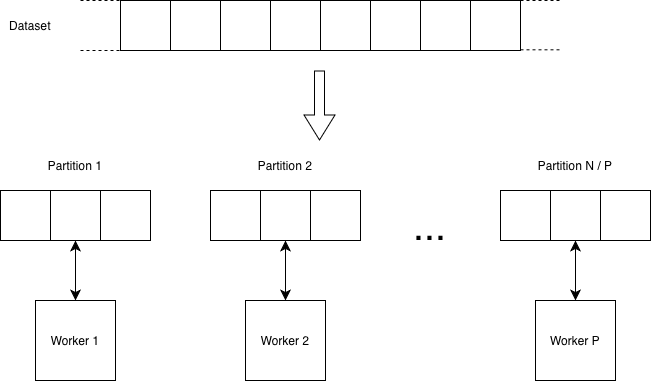

The diagram above was exported from draw.io. Its source (the exported page's mxGraphModel, read from the mxfile embedded in the PNG):
<mxGraphModel dx="815" dy="469" grid="1" gridSize="10" guides="1" tooltips="1" connect="1" arrows="1" fold="1" page="1" pageScale="1" pageWidth="827" pageHeight="1169" background="none" math="0" shadow="0">
  <root>
    <mxCell id="0" />
    <mxCell id="1" parent="0" />
    <mxCell id="QvFXoRVUjZ1ANO1mx7EY-1" parent="1" style="whiteSpace=wrap;html=1;aspect=fixed;fillColor=none;" value="" vertex="1">
      <mxGeometry height="50" width="50" x="210" y="170" as="geometry" />
    </mxCell>
    <mxCell id="QvFXoRVUjZ1ANO1mx7EY-2" parent="1" style="whiteSpace=wrap;html=1;aspect=fixed;fillColor=none;" value="" vertex="1">
      <mxGeometry height="50" width="50" x="260" y="170" as="geometry" />
    </mxCell>
    <mxCell id="QvFXoRVUjZ1ANO1mx7EY-3" parent="1" style="whiteSpace=wrap;html=1;aspect=fixed;fillColor=none;" value="" vertex="1">
      <mxGeometry height="50" width="50" x="310" y="170" as="geometry" />
    </mxCell>
    <mxCell id="QvFXoRVUjZ1ANO1mx7EY-4" parent="1" style="whiteSpace=wrap;html=1;aspect=fixed;fillColor=none;" value="" vertex="1">
      <mxGeometry height="50" width="50" x="360" y="170" as="geometry" />
    </mxCell>
    <mxCell id="QvFXoRVUjZ1ANO1mx7EY-5" parent="1" style="whiteSpace=wrap;html=1;aspect=fixed;fillColor=none;" value="" vertex="1">
      <mxGeometry height="50" width="50" x="410" y="170" as="geometry" />
    </mxCell>
    <mxCell id="QvFXoRVUjZ1ANO1mx7EY-6" parent="1" style="whiteSpace=wrap;html=1;aspect=fixed;fillColor=none;" value="" vertex="1">
      <mxGeometry height="50" width="50" x="460" y="170" as="geometry" />
    </mxCell>
    <mxCell id="QvFXoRVUjZ1ANO1mx7EY-7" parent="1" style="whiteSpace=wrap;html=1;aspect=fixed;fillColor=none;" value="" vertex="1">
      <mxGeometry height="50" width="50" x="510" y="170" as="geometry" />
    </mxCell>
    <mxCell id="QvFXoRVUjZ1ANO1mx7EY-8" parent="1" style="whiteSpace=wrap;html=1;aspect=fixed;fillColor=none;" value="" vertex="1">
      <mxGeometry height="50" width="50" x="560" y="170" as="geometry" />
    </mxCell>
    <mxCell id="QvFXoRVUjZ1ANO1mx7EY-9" edge="1" parent="1" style="endArrow=none;dashed=1;html=1;rounded=0;fontSize=12;startSize=8;endSize=8;curved=1;" value="">
      <mxGeometry height="50" relative="1" width="50" as="geometry">
        <mxPoint x="610" y="170" as="sourcePoint" />
        <mxPoint x="650" y="170" as="targetPoint" />
      </mxGeometry>
    </mxCell>
    <mxCell id="QvFXoRVUjZ1ANO1mx7EY-10" edge="1" parent="1" style="endArrow=none;dashed=1;html=1;rounded=0;fontSize=12;startSize=8;endSize=8;curved=1;" value="">
      <mxGeometry height="50" relative="1" width="50" as="geometry">
        <mxPoint x="610" y="219.31" as="sourcePoint" />
        <mxPoint x="650" y="219.31" as="targetPoint" />
      </mxGeometry>
    </mxCell>
    <mxCell id="QvFXoRVUjZ1ANO1mx7EY-11" edge="1" parent="1" style="endArrow=none;dashed=1;html=1;rounded=0;fontSize=12;startSize=8;endSize=8;curved=1;entryX=0;entryY=1;entryDx=0;entryDy=0;" target="QvFXoRVUjZ1ANO1mx7EY-1" value="">
      <mxGeometry height="50" relative="1" width="50" as="geometry">
        <mxPoint x="170" y="220" as="sourcePoint" />
        <mxPoint x="210" y="219.31" as="targetPoint" />
      </mxGeometry>
    </mxCell>
    <mxCell id="QvFXoRVUjZ1ANO1mx7EY-12" edge="1" parent="1" style="endArrow=none;dashed=1;html=1;rounded=0;fontSize=12;startSize=8;endSize=8;curved=1;" value="">
      <mxGeometry height="50" relative="1" width="50" as="geometry">
        <mxPoint x="170" y="170" as="sourcePoint" />
        <mxPoint x="210" y="170" as="targetPoint" />
      </mxGeometry>
    </mxCell>
    <mxCell id="QvFXoRVUjZ1ANO1mx7EY-13" parent="1" style="text;html=1;whiteSpace=wrap;strokeColor=none;fillColor=none;align=center;verticalAlign=middle;rounded=0;" value="Dataset" vertex="1">
      <mxGeometry height="30" width="60" x="90" y="180" as="geometry" />
    </mxCell>
    <mxCell id="QvFXoRVUjZ1ANO1mx7EY-14" edge="1" parent="1" style="shape=flexArrow;endArrow=classic;html=1;rounded=0;fontSize=12;startSize=8;endSize=8;curved=1;" value="">
      <mxGeometry height="50" relative="1" width="50" as="geometry">
        <mxPoint x="409" y="240" as="sourcePoint" />
        <mxPoint x="409" y="310" as="targetPoint" />
      </mxGeometry>
    </mxCell>
    <mxCell id="QvFXoRVUjZ1ANO1mx7EY-20" parent="1" style="whiteSpace=wrap;html=1;aspect=fixed;fillColor=none;" value="" vertex="1">
      <mxGeometry height="50" width="50" x="90" y="360" as="geometry" />
    </mxCell>
    <mxCell id="QvFXoRVUjZ1ANO1mx7EY-21" parent="1" style="whiteSpace=wrap;html=1;aspect=fixed;fillColor=none;" value="" vertex="1">
      <mxGeometry height="50" width="50" x="140" y="360" as="geometry" />
    </mxCell>
    <mxCell id="QvFXoRVUjZ1ANO1mx7EY-22" parent="1" style="whiteSpace=wrap;html=1;aspect=fixed;fillColor=none;" value="" vertex="1">
      <mxGeometry height="50" width="50" x="140" y="360" as="geometry" />
    </mxCell>
    <mxCell id="QvFXoRVUjZ1ANO1mx7EY-23" parent="1" style="whiteSpace=wrap;html=1;aspect=fixed;fillColor=none;" value="" vertex="1">
      <mxGeometry height="50" width="50" x="190" y="360" as="geometry" />
    </mxCell>
    <mxCell id="QvFXoRVUjZ1ANO1mx7EY-24" parent="1" style="whiteSpace=wrap;html=1;aspect=fixed;fillColor=none;" value="" vertex="1">
      <mxGeometry height="50" width="50" x="300" y="360" as="geometry" />
    </mxCell>
    <mxCell id="QvFXoRVUjZ1ANO1mx7EY-25" parent="1" style="whiteSpace=wrap;html=1;aspect=fixed;fillColor=none;" value="" vertex="1">
      <mxGeometry height="50" width="50" x="350" y="360" as="geometry" />
    </mxCell>
    <mxCell id="QvFXoRVUjZ1ANO1mx7EY-26" parent="1" style="whiteSpace=wrap;html=1;aspect=fixed;fillColor=none;" value="" vertex="1">
      <mxGeometry height="50" width="50" x="350" y="360" as="geometry" />
    </mxCell>
    <mxCell id="QvFXoRVUjZ1ANO1mx7EY-27" parent="1" style="whiteSpace=wrap;html=1;aspect=fixed;fillColor=none;" value="" vertex="1">
      <mxGeometry height="50" width="50" x="400" y="360" as="geometry" />
    </mxCell>
    <mxCell id="QvFXoRVUjZ1ANO1mx7EY-28" parent="1" style="whiteSpace=wrap;html=1;aspect=fixed;fillColor=none;" value="" vertex="1">
      <mxGeometry height="50" width="50" x="590" y="360" as="geometry" />
    </mxCell>
    <mxCell id="QvFXoRVUjZ1ANO1mx7EY-29" parent="1" style="whiteSpace=wrap;html=1;aspect=fixed;fillColor=none;" value="" vertex="1">
      <mxGeometry height="50" width="50" x="640" y="360" as="geometry" />
    </mxCell>
    <mxCell id="QvFXoRVUjZ1ANO1mx7EY-30" parent="1" style="whiteSpace=wrap;html=1;aspect=fixed;fillColor=none;" value="" vertex="1">
      <mxGeometry height="50" width="50" x="640" y="360" as="geometry" />
    </mxCell>
    <mxCell id="QvFXoRVUjZ1ANO1mx7EY-31" parent="1" style="whiteSpace=wrap;html=1;aspect=fixed;fillColor=none;" value="" vertex="1">
      <mxGeometry height="50" width="50" x="690" y="360" as="geometry" />
    </mxCell>
    <mxCell id="QvFXoRVUjZ1ANO1mx7EY-32" parent="1" style="text;html=1;whiteSpace=wrap;strokeColor=none;fillColor=none;align=center;verticalAlign=middle;rounded=0;" value="&lt;font style=&quot;font-size: 40px;&quot;&gt;...&lt;/font&gt;" vertex="1">
      <mxGeometry height="30" width="60" x="490" y="380" as="geometry" />
    </mxCell>
    <mxCell id="QvFXoRVUjZ1ANO1mx7EY-33" parent="1" style="text;html=1;whiteSpace=wrap;strokeColor=none;fillColor=none;align=center;verticalAlign=middle;rounded=0;" value="Partition 1" vertex="1">
      <mxGeometry height="30" width="60" x="135" y="320" as="geometry" />
    </mxCell>
    <mxCell id="QvFXoRVUjZ1ANO1mx7EY-34" parent="1" style="text;html=1;whiteSpace=wrap;strokeColor=none;fillColor=none;align=center;verticalAlign=middle;rounded=0;" value="Partition 2" vertex="1">
      <mxGeometry height="30" width="60" x="345" y="320" as="geometry" />
    </mxCell>
    <mxCell id="QvFXoRVUjZ1ANO1mx7EY-35" parent="1" style="text;html=1;whiteSpace=wrap;strokeColor=none;fillColor=none;align=center;verticalAlign=middle;rounded=0;" value="Partition N / P" vertex="1">
      <mxGeometry height="30" width="80" x="625" y="320" as="geometry" />
    </mxCell>
    <mxCell id="QvFXoRVUjZ1ANO1mx7EY-36" parent="1" style="whiteSpace=wrap;html=1;aspect=fixed;strokeColor=default;fillColor=none;" value="Worker 1" vertex="1">
      <mxGeometry height="80" width="80" x="125" y="470" as="geometry" />
    </mxCell>
    <mxCell id="QvFXoRVUjZ1ANO1mx7EY-37" edge="1" parent="1" source="QvFXoRVUjZ1ANO1mx7EY-36" style="endArrow=classic;startArrow=classic;html=1;rounded=0;fontSize=12;startSize=8;endSize=8;curved=1;entryX=0.5;entryY=1;entryDx=0;entryDy=0;exitX=0.5;exitY=0;exitDx=0;exitDy=0;" target="QvFXoRVUjZ1ANO1mx7EY-22" value="">
      <mxGeometry height="50" relative="1" width="50" as="geometry">
        <mxPoint x="130" y="470" as="sourcePoint" />
        <mxPoint x="180" y="420" as="targetPoint" />
      </mxGeometry>
    </mxCell>
    <mxCell id="QvFXoRVUjZ1ANO1mx7EY-38" parent="1" style="whiteSpace=wrap;html=1;aspect=fixed;strokeColor=default;fillColor=none;" value="Worker 2" vertex="1">
      <mxGeometry height="80" width="80" x="335" y="470" as="geometry" />
    </mxCell>
    <mxCell id="QvFXoRVUjZ1ANO1mx7EY-39" edge="1" parent="1" source="QvFXoRVUjZ1ANO1mx7EY-38" style="endArrow=classic;startArrow=classic;html=1;rounded=0;fontSize=12;startSize=8;endSize=8;curved=1;entryX=0.5;entryY=1;entryDx=0;entryDy=0;exitX=0.5;exitY=0;exitDx=0;exitDy=0;" value="">
      <mxGeometry height="50" relative="1" width="50" as="geometry">
        <mxPoint x="340" y="470" as="sourcePoint" />
        <mxPoint x="375" y="410" as="targetPoint" />
      </mxGeometry>
    </mxCell>
    <mxCell id="QvFXoRVUjZ1ANO1mx7EY-40" parent="1" style="whiteSpace=wrap;html=1;aspect=fixed;strokeColor=default;fillColor=none;" value="Worker P" vertex="1">
      <mxGeometry height="80" width="80" x="625" y="470" as="geometry" />
    </mxCell>
    <mxCell id="QvFXoRVUjZ1ANO1mx7EY-41" edge="1" parent="1" source="QvFXoRVUjZ1ANO1mx7EY-40" style="endArrow=classic;startArrow=classic;html=1;rounded=0;fontSize=12;startSize=8;endSize=8;curved=1;entryX=0.5;entryY=1;entryDx=0;entryDy=0;exitX=0.5;exitY=0;exitDx=0;exitDy=0;" value="">
      <mxGeometry height="50" relative="1" width="50" as="geometry">
        <mxPoint x="630" y="470" as="sourcePoint" />
        <mxPoint x="665" y="410" as="targetPoint" />
      </mxGeometry>
    </mxCell>
  </root>
</mxGraphModel>